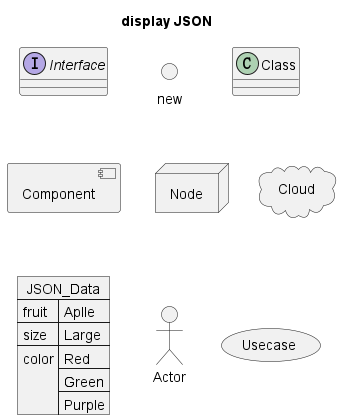

The diagram above was rendered by PlantUML. Its source (embedded in the PNG):
@startuml
title display JSON

allowmixing

interface Interface
() new

class Class

component Component
node Node
cloud Cloud

json JSON_Data {
    "fruit":"Aplle",
    "size":"Large",
    "color":["Red", "Green", "Purple"]
}

actor Actor
usecase Usecase


@enduml